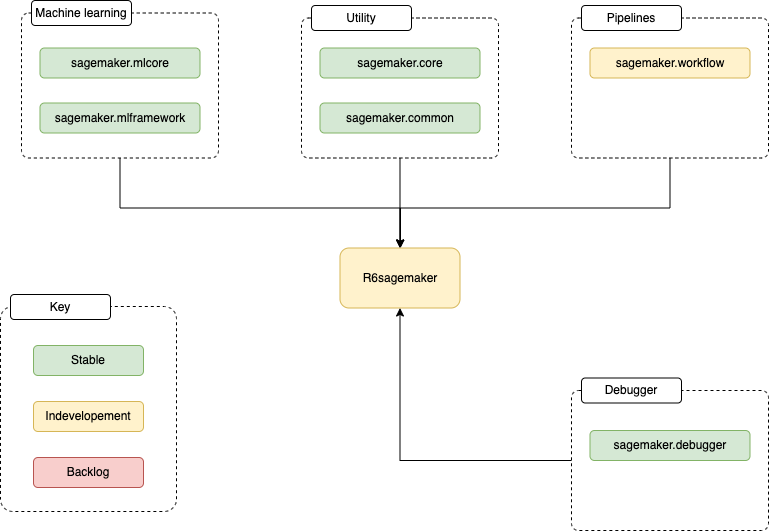

The diagram above was exported from draw.io. Its source (the exported page's mxGraphModel, read from the mxfile embedded in the PNG):
<mxGraphModel dx="1106" dy="733" grid="1" gridSize="10" guides="1" tooltips="1" connect="1" arrows="1" fold="1" page="1" pageScale="1" pageWidth="827" pageHeight="1169" math="0" shadow="0">
  <root>
    <mxCell id="0" />
    <mxCell id="1" parent="0" />
    <mxCell id="9UgwpXtg6OVAzRZZS9OT-1" value="" style="group" parent="1" vertex="1" connectable="0">
      <mxGeometry x="1381" y="867.5" width="197" height="152.5" as="geometry" />
    </mxCell>
    <mxCell id="9UgwpXtg6OVAzRZZS9OT-2" value="" style="rounded=1;whiteSpace=wrap;html=1;arcSize=5;dashed=1;" parent="9UgwpXtg6OVAzRZZS9OT-1" vertex="1">
      <mxGeometry y="12.5" width="197" height="140" as="geometry" />
    </mxCell>
    <mxCell id="9UgwpXtg6OVAzRZZS9OT-3" value="Debugger" style="rounded=1;whiteSpace=wrap;html=1;" parent="9UgwpXtg6OVAzRZZS9OT-1" vertex="1">
      <mxGeometry x="10" width="100" height="25" as="geometry" />
    </mxCell>
    <mxCell id="9UgwpXtg6OVAzRZZS9OT-4" value="sagemaker.debugger" style="rounded=1;whiteSpace=wrap;html=1;fillColor=#d5e8d4;strokeColor=#82b366;" parent="9UgwpXtg6OVAzRZZS9OT-1" vertex="1">
      <mxGeometry x="18.5" y="52.5" width="160" height="30" as="geometry" />
    </mxCell>
    <mxCell id="9UgwpXtg6OVAzRZZS9OT-5" value="" style="group;strokeColor=none;" parent="1" vertex="1" connectable="0">
      <mxGeometry x="1381" y="495" width="197" height="152.5" as="geometry" />
    </mxCell>
    <mxCell id="9UgwpXtg6OVAzRZZS9OT-6" value="" style="rounded=1;whiteSpace=wrap;html=1;arcSize=5;dashed=1;" parent="9UgwpXtg6OVAzRZZS9OT-5" vertex="1">
      <mxGeometry y="12.5" width="197" height="140" as="geometry" />
    </mxCell>
    <mxCell id="9UgwpXtg6OVAzRZZS9OT-7" value="Pipelines" style="rounded=1;whiteSpace=wrap;html=1;" parent="9UgwpXtg6OVAzRZZS9OT-5" vertex="1">
      <mxGeometry x="10" width="100" height="25" as="geometry" />
    </mxCell>
    <mxCell id="9UgwpXtg6OVAzRZZS9OT-8" value="" style="group;dashed=1;" parent="1" vertex="1" connectable="0">
      <mxGeometry x="831" y="490" width="197" height="157.5" as="geometry" />
    </mxCell>
    <mxCell id="9UgwpXtg6OVAzRZZS9OT-9" value="" style="rounded=1;whiteSpace=wrap;html=1;arcSize=5;dashed=1;" parent="9UgwpXtg6OVAzRZZS9OT-8" vertex="1">
      <mxGeometry y="12.5" width="197" height="145" as="geometry" />
    </mxCell>
    <mxCell id="9UgwpXtg6OVAzRZZS9OT-10" value="Machine learning" style="rounded=1;whiteSpace=wrap;html=1;" parent="9UgwpXtg6OVAzRZZS9OT-8" vertex="1">
      <mxGeometry x="10" width="100" height="25" as="geometry" />
    </mxCell>
    <mxCell id="9UgwpXtg6OVAzRZZS9OT-11" value="" style="group;dashed=1;" parent="1" vertex="1" connectable="0">
      <mxGeometry x="1111" y="495" width="197" height="152.5" as="geometry" />
    </mxCell>
    <mxCell id="9UgwpXtg6OVAzRZZS9OT-12" value="" style="rounded=1;whiteSpace=wrap;html=1;arcSize=5;dashed=1;" parent="9UgwpXtg6OVAzRZZS9OT-11" vertex="1">
      <mxGeometry y="12.5" width="197" height="140" as="geometry" />
    </mxCell>
    <mxCell id="9UgwpXtg6OVAzRZZS9OT-13" value="Utility" style="rounded=1;whiteSpace=wrap;html=1;" parent="9UgwpXtg6OVAzRZZS9OT-11" vertex="1">
      <mxGeometry x="10" width="100" height="25" as="geometry" />
    </mxCell>
    <mxCell id="9UgwpXtg6OVAzRZZS9OT-14" style="edgeStyle=orthogonalEdgeStyle;rounded=0;orthogonalLoop=1;jettySize=auto;html=1;" parent="1" source="9UgwpXtg6OVAzRZZS9OT-6" target="9UgwpXtg6OVAzRZZS9OT-15" edge="1">
      <mxGeometry relative="1" as="geometry">
        <Array as="points">
          <mxPoint x="1480" y="697.5" />
          <mxPoint x="1210" y="697.5" />
        </Array>
      </mxGeometry>
    </mxCell>
    <mxCell id="9UgwpXtg6OVAzRZZS9OT-15" value="R6sagemaker" style="rounded=1;whiteSpace=wrap;html=1;fillColor=#fff2cc;strokeColor=#d6b656;" parent="1" vertex="1">
      <mxGeometry x="1149.5" y="737.5" width="120" height="60" as="geometry" />
    </mxCell>
    <mxCell id="9UgwpXtg6OVAzRZZS9OT-16" value="sagemaker.core" style="rounded=1;whiteSpace=wrap;html=1;fillColor=#d5e8d4;strokeColor=#82b366;" parent="1" vertex="1">
      <mxGeometry x="1129.5" y="537.5" width="160" height="30" as="geometry" />
    </mxCell>
    <mxCell id="9UgwpXtg6OVAzRZZS9OT-17" value="sagemaker.mlcore" style="rounded=1;whiteSpace=wrap;html=1;fillColor=#d5e8d4;strokeColor=#82b366;" parent="1" vertex="1">
      <mxGeometry x="849.5" y="537.5" width="160" height="30" as="geometry" />
    </mxCell>
    <mxCell id="9UgwpXtg6OVAzRZZS9OT-18" value="sagemaker.mlframework" style="rounded=1;whiteSpace=wrap;html=1;fillColor=#d5e8d4;strokeColor=#82b366;" parent="1" vertex="1">
      <mxGeometry x="849.5" y="592.5" width="160" height="30" as="geometry" />
    </mxCell>
    <mxCell id="9UgwpXtg6OVAzRZZS9OT-19" value="sagemaker.common" style="rounded=1;whiteSpace=wrap;html=1;fillColor=#d5e8d4;strokeColor=#82b366;" parent="1" vertex="1">
      <mxGeometry x="1129.5" y="592.5" width="160" height="30" as="geometry" />
    </mxCell>
    <mxCell id="9UgwpXtg6OVAzRZZS9OT-20" value="sagemaker.workflow" style="rounded=1;whiteSpace=wrap;html=1;fillColor=#fff2cc;strokeColor=#d6b656;" parent="1" vertex="1">
      <mxGeometry x="1399.5" y="537.5" width="160" height="30" as="geometry" />
    </mxCell>
    <mxCell id="9UgwpXtg6OVAzRZZS9OT-21" value="" style="endArrow=classic;html=1;exitX=0.5;exitY=1;exitDx=0;exitDy=0;entryX=0.5;entryY=0;entryDx=0;entryDy=0;" parent="1" source="9UgwpXtg6OVAzRZZS9OT-12" target="9UgwpXtg6OVAzRZZS9OT-15" edge="1">
      <mxGeometry width="50" height="50" relative="1" as="geometry">
        <mxPoint x="831" y="977.5" as="sourcePoint" />
        <mxPoint x="881" y="927.5" as="targetPoint" />
      </mxGeometry>
    </mxCell>
    <mxCell id="9UgwpXtg6OVAzRZZS9OT-22" style="edgeStyle=orthogonalEdgeStyle;rounded=0;orthogonalLoop=1;jettySize=auto;html=1;entryX=0.5;entryY=0;entryDx=0;entryDy=0;" parent="1" source="9UgwpXtg6OVAzRZZS9OT-9" target="9UgwpXtg6OVAzRZZS9OT-15" edge="1">
      <mxGeometry relative="1" as="geometry">
        <Array as="points">
          <mxPoint x="930" y="697.5" />
          <mxPoint x="1210" y="697.5" />
        </Array>
      </mxGeometry>
    </mxCell>
    <mxCell id="9UgwpXtg6OVAzRZZS9OT-23" style="edgeStyle=orthogonalEdgeStyle;rounded=0;orthogonalLoop=1;jettySize=auto;html=1;entryX=0.5;entryY=1;entryDx=0;entryDy=0;" parent="1" source="9UgwpXtg6OVAzRZZS9OT-2" target="9UgwpXtg6OVAzRZZS9OT-15" edge="1">
      <mxGeometry relative="1" as="geometry">
        <Array as="points">
          <mxPoint x="1210" y="950.5" />
        </Array>
      </mxGeometry>
    </mxCell>
    <mxCell id="9UgwpXtg6OVAzRZZS9OT-24" value="" style="group" parent="1" vertex="1" connectable="0">
      <mxGeometry x="810" y="784" width="176" height="217" as="geometry" />
    </mxCell>
    <mxCell id="9UgwpXtg6OVAzRZZS9OT-25" value="" style="rounded=1;whiteSpace=wrap;html=1;dashed=1;strokeColor=#000000;arcSize=7;" parent="9UgwpXtg6OVAzRZZS9OT-24" vertex="1">
      <mxGeometry y="12" width="176" height="205" as="geometry" />
    </mxCell>
    <mxCell id="9UgwpXtg6OVAzRZZS9OT-26" value="Stable" style="rounded=1;whiteSpace=wrap;html=1;fillColor=#d5e8d4;strokeColor=#82b366;" parent="9UgwpXtg6OVAzRZZS9OT-24" vertex="1">
      <mxGeometry x="33" y="51" width="110" height="30" as="geometry" />
    </mxCell>
    <mxCell id="9UgwpXtg6OVAzRZZS9OT-27" value="Indevelopement" style="rounded=1;whiteSpace=wrap;html=1;fillColor=#fff2cc;strokeColor=#d6b656;" parent="9UgwpXtg6OVAzRZZS9OT-24" vertex="1">
      <mxGeometry x="33" y="107" width="110" height="30" as="geometry" />
    </mxCell>
    <mxCell id="9UgwpXtg6OVAzRZZS9OT-28" value="Backlog" style="rounded=1;whiteSpace=wrap;html=1;fillColor=#f8cecc;strokeColor=#b85450;" parent="9UgwpXtg6OVAzRZZS9OT-24" vertex="1">
      <mxGeometry x="33" y="163" width="110" height="30" as="geometry" />
    </mxCell>
    <mxCell id="9UgwpXtg6OVAzRZZS9OT-29" value="Key" style="rounded=1;whiteSpace=wrap;html=1;" parent="9UgwpXtg6OVAzRZZS9OT-24" vertex="1">
      <mxGeometry x="10" width="100" height="25" as="geometry" />
    </mxCell>
  </root>
</mxGraphModel>